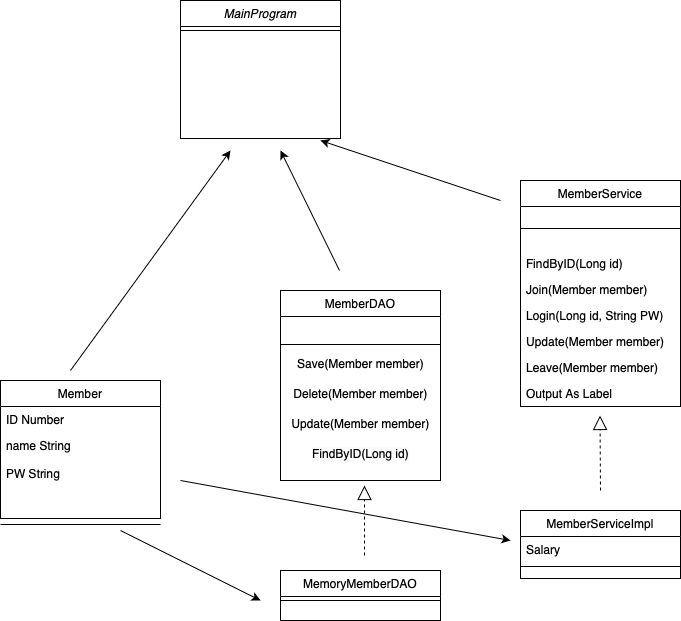

The diagram above was exported from draw.io. Its source (the exported page's mxGraphModel, read from the mxfile embedded in the PNG):
<mxGraphModel dx="665" dy="558" grid="1" gridSize="10" guides="1" tooltips="1" connect="1" arrows="1" fold="1" page="1" pageScale="1" pageWidth="827" pageHeight="1169" math="0" shadow="0">
  <root>
    <mxCell id="WIyWlLk6GJQsqaUBKTNV-0" />
    <mxCell id="WIyWlLk6GJQsqaUBKTNV-1" parent="WIyWlLk6GJQsqaUBKTNV-0" />
    <mxCell id="zkfFHV4jXpPFQw0GAbJ--0" value="MainProgram" style="swimlane;fontStyle=2;align=center;verticalAlign=top;childLayout=stackLayout;horizontal=1;startSize=26;horizontalStack=0;resizeParent=1;resizeLast=0;collapsible=1;marginBottom=0;rounded=0;shadow=0;strokeWidth=1;" parent="WIyWlLk6GJQsqaUBKTNV-1" vertex="1">
      <mxGeometry x="230" y="100" width="160" height="138" as="geometry">
        <mxRectangle x="230" y="140" width="160" height="26" as="alternateBounds" />
      </mxGeometry>
    </mxCell>
    <mxCell id="zkfFHV4jXpPFQw0GAbJ--4" value="" style="line;html=1;strokeWidth=1;align=left;verticalAlign=middle;spacingTop=-1;spacingLeft=3;spacingRight=3;rotatable=0;labelPosition=right;points=[];portConstraint=eastwest;" parent="zkfFHV4jXpPFQw0GAbJ--0" vertex="1">
      <mxGeometry y="26" width="160" height="8" as="geometry" />
    </mxCell>
    <mxCell id="zkfFHV4jXpPFQw0GAbJ--13" value="MemberDAO" style="swimlane;fontStyle=0;align=center;verticalAlign=top;childLayout=stackLayout;horizontal=1;startSize=26;horizontalStack=0;resizeParent=1;resizeLast=0;collapsible=1;marginBottom=0;rounded=0;shadow=0;strokeWidth=1;" parent="WIyWlLk6GJQsqaUBKTNV-1" vertex="1">
      <mxGeometry x="330" y="390" width="160" height="190" as="geometry">
        <mxRectangle x="340" y="380" width="170" height="26" as="alternateBounds" />
      </mxGeometry>
    </mxCell>
    <mxCell id="zkfFHV4jXpPFQw0GAbJ--14" value="&#10;" style="text;align=left;verticalAlign=top;spacingLeft=4;spacingRight=4;overflow=hidden;rotatable=0;points=[[0,0.5],[1,0.5]];portConstraint=eastwest;" parent="zkfFHV4jXpPFQw0GAbJ--13" vertex="1">
      <mxGeometry y="26" width="160" height="24" as="geometry" />
    </mxCell>
    <mxCell id="zkfFHV4jXpPFQw0GAbJ--15" value="" style="line;html=1;strokeWidth=1;align=left;verticalAlign=middle;spacingTop=-1;spacingLeft=3;spacingRight=3;rotatable=0;labelPosition=right;points=[];portConstraint=eastwest;" parent="zkfFHV4jXpPFQw0GAbJ--13" vertex="1">
      <mxGeometry y="50" width="160" height="8" as="geometry" />
    </mxCell>
    <mxCell id="XVADG5B61EWHJg-Z6U24-6" value="Save(Member member)" style="text;html=1;align=center;verticalAlign=middle;resizable=0;points=[];autosize=1;strokeColor=none;fillColor=none;" parent="zkfFHV4jXpPFQw0GAbJ--13" vertex="1">
      <mxGeometry y="58" width="160" height="30" as="geometry" />
    </mxCell>
    <mxCell id="XVADG5B61EWHJg-Z6U24-7" value="Delete(Member member)" style="text;html=1;align=center;verticalAlign=middle;resizable=0;points=[];autosize=1;strokeColor=none;fillColor=none;" parent="zkfFHV4jXpPFQw0GAbJ--13" vertex="1">
      <mxGeometry y="88" width="160" height="30" as="geometry" />
    </mxCell>
    <mxCell id="XVADG5B61EWHJg-Z6U24-11" value="Update(Member member)" style="text;html=1;align=center;verticalAlign=middle;resizable=0;points=[];autosize=1;strokeColor=none;fillColor=none;" parent="zkfFHV4jXpPFQw0GAbJ--13" vertex="1">
      <mxGeometry y="118" width="160" height="30" as="geometry" />
    </mxCell>
    <mxCell id="XVADG5B61EWHJg-Z6U24-12" value="&lt;span style=&quot;caret-color: rgb(0, 0, 0); color: rgb(0, 0, 0); font-family: Helvetica; font-size: 12px; font-style: normal; font-variant-caps: normal; font-weight: 400; letter-spacing: normal; orphans: auto; text-align: center; text-indent: 0px; text-transform: none; white-space: nowrap; widows: auto; word-spacing: 0px; -webkit-text-stroke-width: 0px; background-color: rgb(251, 251, 251); text-decoration: none; display: inline !important; float: none;&quot;&gt;FindByID(Long id)&lt;/span&gt;" style="text;html=1;align=center;verticalAlign=middle;resizable=0;points=[];autosize=1;strokeColor=none;fillColor=none;" parent="zkfFHV4jXpPFQw0GAbJ--13" vertex="1">
      <mxGeometry y="148" width="160" height="30" as="geometry" />
    </mxCell>
    <mxCell id="zkfFHV4jXpPFQw0GAbJ--17" value="MemberService" style="swimlane;fontStyle=0;align=center;verticalAlign=top;childLayout=stackLayout;horizontal=1;startSize=26;horizontalStack=0;resizeParent=1;resizeLast=0;collapsible=1;marginBottom=0;rounded=0;shadow=0;strokeWidth=1;" parent="WIyWlLk6GJQsqaUBKTNV-1" vertex="1">
      <mxGeometry x="570" y="280" width="160" height="226" as="geometry">
        <mxRectangle x="550" y="140" width="160" height="26" as="alternateBounds" />
      </mxGeometry>
    </mxCell>
    <mxCell id="zkfFHV4jXpPFQw0GAbJ--23" value="" style="line;html=1;strokeWidth=1;align=left;verticalAlign=middle;spacingTop=-1;spacingLeft=3;spacingRight=3;rotatable=0;labelPosition=right;points=[];portConstraint=eastwest;" parent="zkfFHV4jXpPFQw0GAbJ--17" vertex="1">
      <mxGeometry y="26" width="160" height="44" as="geometry" />
    </mxCell>
    <mxCell id="zkfFHV4jXpPFQw0GAbJ--22" value="FindByID(Long id)" style="text;align=left;verticalAlign=top;spacingLeft=4;spacingRight=4;overflow=hidden;rotatable=0;points=[[0,0.5],[1,0.5]];portConstraint=eastwest;rounded=0;shadow=0;html=0;" parent="zkfFHV4jXpPFQw0GAbJ--17" vertex="1">
      <mxGeometry y="70" width="160" height="26" as="geometry" />
    </mxCell>
    <mxCell id="zkfFHV4jXpPFQw0GAbJ--18" value="Join(Member member)" style="text;align=left;verticalAlign=top;spacingLeft=4;spacingRight=4;overflow=hidden;rotatable=0;points=[[0,0.5],[1,0.5]];portConstraint=eastwest;" parent="zkfFHV4jXpPFQw0GAbJ--17" vertex="1">
      <mxGeometry y="96" width="160" height="26" as="geometry" />
    </mxCell>
    <mxCell id="zkfFHV4jXpPFQw0GAbJ--21" value="Login(Long id, String PW) " style="text;align=left;verticalAlign=top;spacingLeft=4;spacingRight=4;overflow=hidden;rotatable=0;points=[[0,0.5],[1,0.5]];portConstraint=eastwest;rounded=0;shadow=0;html=0;" parent="zkfFHV4jXpPFQw0GAbJ--17" vertex="1">
      <mxGeometry y="122" width="160" height="26" as="geometry" />
    </mxCell>
    <mxCell id="zkfFHV4jXpPFQw0GAbJ--20" value="Update(Member member)" style="text;align=left;verticalAlign=top;spacingLeft=4;spacingRight=4;overflow=hidden;rotatable=0;points=[[0,0.5],[1,0.5]];portConstraint=eastwest;rounded=0;shadow=0;html=0;" parent="zkfFHV4jXpPFQw0GAbJ--17" vertex="1">
      <mxGeometry y="148" width="160" height="26" as="geometry" />
    </mxCell>
    <mxCell id="zkfFHV4jXpPFQw0GAbJ--19" value="Leave(Member member)" style="text;align=left;verticalAlign=top;spacingLeft=4;spacingRight=4;overflow=hidden;rotatable=0;points=[[0,0.5],[1,0.5]];portConstraint=eastwest;rounded=0;shadow=0;html=0;" parent="zkfFHV4jXpPFQw0GAbJ--17" vertex="1">
      <mxGeometry y="174" width="160" height="26" as="geometry" />
    </mxCell>
    <mxCell id="zkfFHV4jXpPFQw0GAbJ--25" value="Output As Label" style="text;align=left;verticalAlign=top;spacingLeft=4;spacingRight=4;overflow=hidden;rotatable=0;points=[[0,0.5],[1,0.5]];portConstraint=eastwest;" parent="zkfFHV4jXpPFQw0GAbJ--17" vertex="1">
      <mxGeometry y="200" width="160" height="26" as="geometry" />
    </mxCell>
    <mxCell id="XVADG5B61EWHJg-Z6U24-3" value="MemoryMemberDAO" style="swimlane;fontStyle=0;align=center;verticalAlign=top;childLayout=stackLayout;horizontal=1;startSize=26;horizontalStack=0;resizeParent=1;resizeLast=0;collapsible=1;marginBottom=0;rounded=0;shadow=0;strokeWidth=1;" parent="WIyWlLk6GJQsqaUBKTNV-1" vertex="1">
      <mxGeometry x="330" y="670" width="160" height="50" as="geometry">
        <mxRectangle x="340" y="380" width="170" height="26" as="alternateBounds" />
      </mxGeometry>
    </mxCell>
    <mxCell id="XVADG5B61EWHJg-Z6U24-5" value="" style="line;html=1;strokeWidth=1;align=left;verticalAlign=middle;spacingTop=-1;spacingLeft=3;spacingRight=3;rotatable=0;labelPosition=right;points=[];portConstraint=eastwest;" parent="XVADG5B61EWHJg-Z6U24-3" vertex="1">
      <mxGeometry y="26" width="160" height="8" as="geometry" />
    </mxCell>
    <mxCell id="XVADG5B61EWHJg-Z6U24-16" value="" style="endArrow=block;dashed=1;endFill=0;endSize=12;html=1;rounded=0;" parent="WIyWlLk6GJQsqaUBKTNV-1" edge="1">
      <mxGeometry width="160" relative="1" as="geometry">
        <mxPoint x="414" y="655" as="sourcePoint" />
        <mxPoint x="414" y="585" as="targetPoint" />
      </mxGeometry>
    </mxCell>
    <mxCell id="XVADG5B61EWHJg-Z6U24-0" value="MemberServiceImpl" style="swimlane;fontStyle=0;align=center;verticalAlign=top;childLayout=stackLayout;horizontal=1;startSize=26;horizontalStack=0;resizeParent=1;resizeLast=0;collapsible=1;marginBottom=0;rounded=0;shadow=0;strokeWidth=1;" parent="WIyWlLk6GJQsqaUBKTNV-1" vertex="1">
      <mxGeometry x="570" y="610" width="160" height="68" as="geometry">
        <mxRectangle x="340" y="380" width="170" height="26" as="alternateBounds" />
      </mxGeometry>
    </mxCell>
    <mxCell id="XVADG5B61EWHJg-Z6U24-1" value="Salary" style="text;align=left;verticalAlign=top;spacingLeft=4;spacingRight=4;overflow=hidden;rotatable=0;points=[[0,0.5],[1,0.5]];portConstraint=eastwest;" parent="XVADG5B61EWHJg-Z6U24-0" vertex="1">
      <mxGeometry y="26" width="160" height="26" as="geometry" />
    </mxCell>
    <mxCell id="XVADG5B61EWHJg-Z6U24-2" value="" style="line;html=1;strokeWidth=1;align=left;verticalAlign=middle;spacingTop=-1;spacingLeft=3;spacingRight=3;rotatable=0;labelPosition=right;points=[];portConstraint=eastwest;" parent="XVADG5B61EWHJg-Z6U24-0" vertex="1">
      <mxGeometry y="52" width="160" height="8" as="geometry" />
    </mxCell>
    <mxCell id="XVADG5B61EWHJg-Z6U24-21" value="" style="endArrow=block;dashed=1;endFill=0;endSize=12;html=1;rounded=0;" parent="WIyWlLk6GJQsqaUBKTNV-1" edge="1">
      <mxGeometry width="160" relative="1" as="geometry">
        <mxPoint x="650" y="590" as="sourcePoint" />
        <mxPoint x="649.5" y="515" as="targetPoint" />
      </mxGeometry>
    </mxCell>
    <mxCell id="XVADG5B61EWHJg-Z6U24-22" value="" style="endArrow=classic;html=1;rounded=0;" parent="WIyWlLk6GJQsqaUBKTNV-1" edge="1">
      <mxGeometry width="50" height="50" relative="1" as="geometry">
        <mxPoint x="230" y="580" as="sourcePoint" />
        <mxPoint x="560" y="640" as="targetPoint" />
      </mxGeometry>
    </mxCell>
    <mxCell id="XVADG5B61EWHJg-Z6U24-23" value="" style="endArrow=classic;html=1;rounded=0;" parent="WIyWlLk6GJQsqaUBKTNV-1" edge="1">
      <mxGeometry width="50" height="50" relative="1" as="geometry">
        <mxPoint x="170" y="630" as="sourcePoint" />
        <mxPoint x="310" y="700" as="targetPoint" />
      </mxGeometry>
    </mxCell>
    <mxCell id="XVADG5B61EWHJg-Z6U24-24" value="" style="endArrow=classic;html=1;rounded=0;" parent="WIyWlLk6GJQsqaUBKTNV-1" edge="1">
      <mxGeometry width="50" height="50" relative="1" as="geometry">
        <mxPoint x="389" y="370" as="sourcePoint" />
        <mxPoint x="330" y="250" as="targetPoint" />
      </mxGeometry>
    </mxCell>
    <mxCell id="XVADG5B61EWHJg-Z6U24-25" value="" style="endArrow=classic;html=1;rounded=0;" parent="WIyWlLk6GJQsqaUBKTNV-1" edge="1">
      <mxGeometry width="50" height="50" relative="1" as="geometry">
        <mxPoint x="120" y="470" as="sourcePoint" />
        <mxPoint x="280" y="250" as="targetPoint" />
      </mxGeometry>
    </mxCell>
    <mxCell id="XVADG5B61EWHJg-Z6U24-26" value="" style="endArrow=classic;html=1;rounded=0;" parent="WIyWlLk6GJQsqaUBKTNV-1" edge="1">
      <mxGeometry width="50" height="50" relative="1" as="geometry">
        <mxPoint x="550" y="300" as="sourcePoint" />
        <mxPoint x="370" y="240" as="targetPoint" />
      </mxGeometry>
    </mxCell>
    <mxCell id="zkfFHV4jXpPFQw0GAbJ--9" value="" style="line;html=1;strokeWidth=1;align=left;verticalAlign=middle;spacingTop=-1;spacingLeft=3;spacingRight=3;rotatable=0;labelPosition=right;points=[];portConstraint=eastwest;" parent="WIyWlLk6GJQsqaUBKTNV-1" vertex="1">
      <mxGeometry x="50" y="620" width="160" height="8" as="geometry" />
    </mxCell>
    <mxCell id="kTgJI5-meP9eitmCpzY6-0" value="Member" style="swimlane;fontStyle=0;align=center;verticalAlign=top;childLayout=stackLayout;horizontal=1;startSize=26;horizontalStack=0;resizeParent=1;resizeLast=0;collapsible=1;marginBottom=0;rounded=0;shadow=0;strokeWidth=1;" vertex="1" parent="WIyWlLk6GJQsqaUBKTNV-1">
      <mxGeometry x="50" y="480" width="160" height="138" as="geometry">
        <mxRectangle x="130" y="380" width="160" height="26" as="alternateBounds" />
      </mxGeometry>
    </mxCell>
    <mxCell id="kTgJI5-meP9eitmCpzY6-1" value="ID Number" style="text;align=left;verticalAlign=top;spacingLeft=4;spacingRight=4;overflow=hidden;rotatable=0;points=[[0,0.5],[1,0.5]];portConstraint=eastwest;" vertex="1" parent="kTgJI5-meP9eitmCpzY6-0">
      <mxGeometry y="26" width="160" height="26" as="geometry" />
    </mxCell>
    <mxCell id="kTgJI5-meP9eitmCpzY6-2" value="name String" style="text;align=left;verticalAlign=top;spacingLeft=4;spacingRight=4;overflow=hidden;rotatable=0;points=[[0,0.5],[1,0.5]];portConstraint=eastwest;rounded=0;shadow=0;html=0;" vertex="1" parent="kTgJI5-meP9eitmCpzY6-0">
      <mxGeometry y="52" width="160" height="28" as="geometry" />
    </mxCell>
    <mxCell id="kTgJI5-meP9eitmCpzY6-5" value="PW String" style="text;align=left;verticalAlign=top;spacingLeft=4;spacingRight=4;overflow=hidden;rotatable=0;points=[[0,0.5],[1,0.5]];portConstraint=eastwest;rounded=0;shadow=0;html=0;" vertex="1" parent="kTgJI5-meP9eitmCpzY6-0">
      <mxGeometry y="80" width="160" height="28" as="geometry" />
    </mxCell>
  </root>
</mxGraphModel>